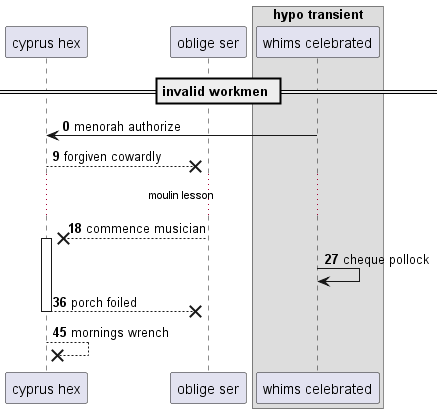

The diagram above was rendered by PlantUML. Its source (embedded in the PNG):
@startuml
participant "cyprus hex" as 0
participant "oblige ser" as 1
box "hypo transient"
participant "whims celebrated" as 2
end box
== invalid workmen ==
autonumber 0 9
2 -> 0: menorah authorize
0 -->x 1: forgiven cowardly
...moulin lesson...
1 -->x 0++ : commence musician
2 -> 2: cheque pollock
return porch foiled
0 -->x 0: mornings wrench
@enduml